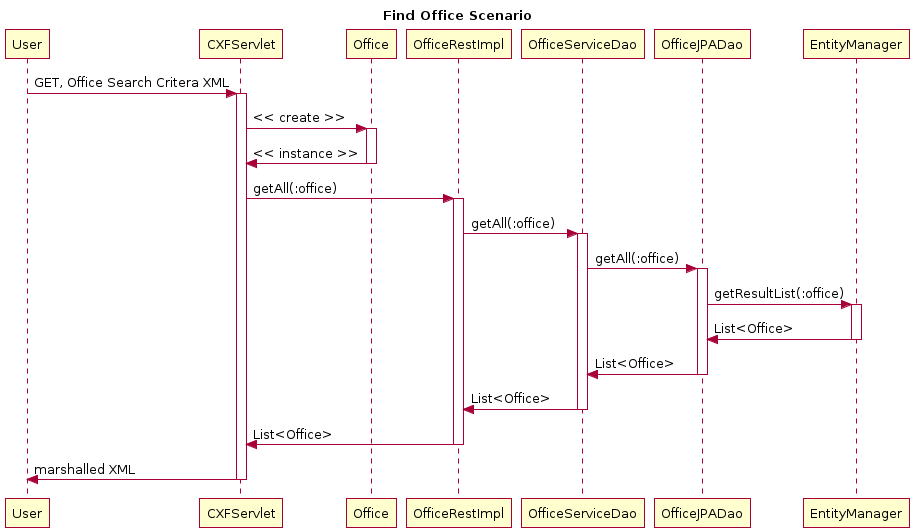

The diagram above was rendered by PlantUML. Its source (embedded in the PNG):
@startuml
title Find Office Scenario
participant User
User -> CXFServlet: GET, Office Search Critera XML
activate CXFServlet
CXFServlet -> Office: << create >>
activate Office
Office -> CXFServlet: << instance >>
deactivate Office
CXFServlet -> OfficeRestImpl: getAll(:office)
activate OfficeRestImpl
OfficeRestImpl -> OfficeServiceDao: getAll(:office)
activate OfficeServiceDao
OfficeServiceDao -> OfficeJPADao: getAll(:office)
activate OfficeJPADao
OfficeJPADao -> EntityManager: getResultList(:office)
activate EntityManager
EntityManager -> OfficeJPADao: List<Office>
deactivate EntityManager
OfficeJPADao -> OfficeServiceDao: List<Office>
deactivate OfficeJPADao
OfficeServiceDao -> OfficeRestImpl: List<Office>
deactivate OfficeServiceDao
OfficeRestImpl -> CXFServlet: List<Office>
deactivate OfficeRestImpl
CXFServlet -> User: marshalled XML
deactivate CXFServlet
@enduml